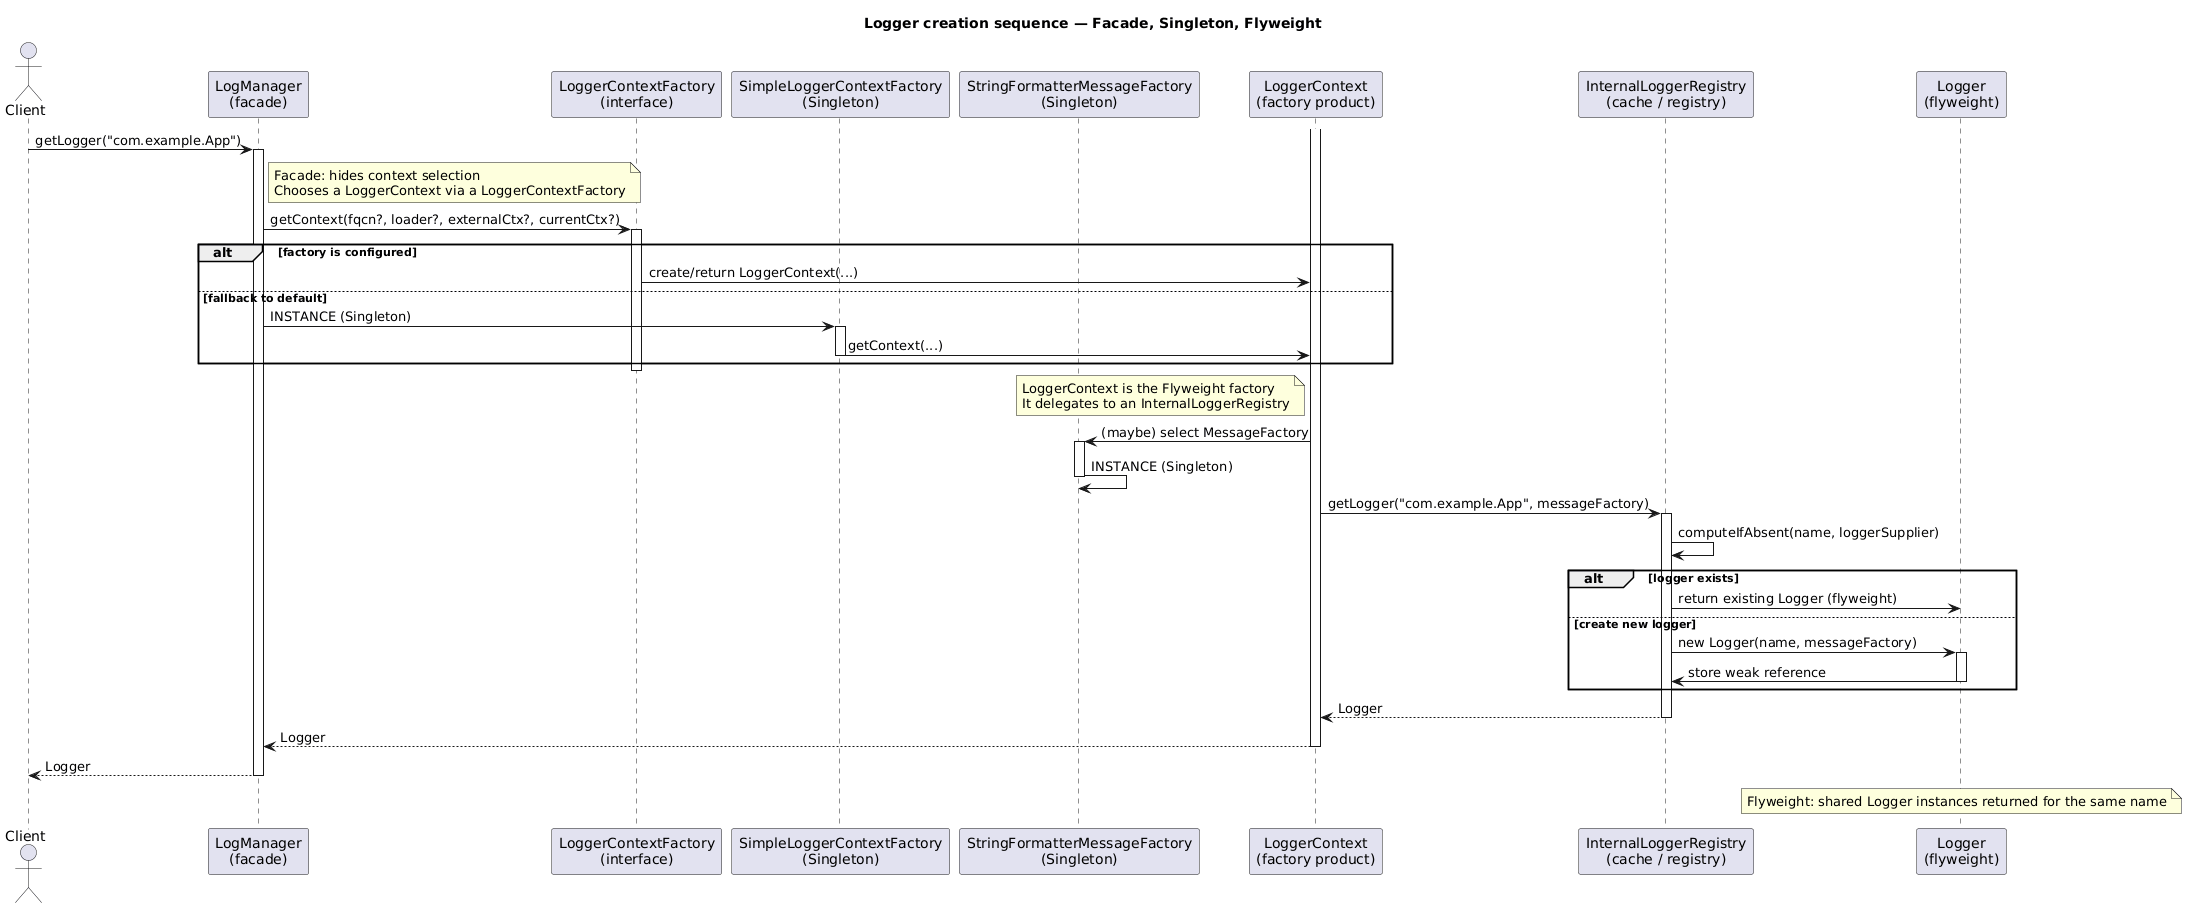

The diagram above was rendered by PlantUML. Its source (embedded in the PNG):
@startuml
title Logger creation sequence — Facade, Singleton, Flyweight

actor Client
participant "LogManager\n(facade)" as LogManager
participant "LoggerContextFactory\n(interface)" as Factory
participant "SimpleLoggerContextFactory\n(Singleton)" as SimpleFactory
participant "StringFormatterMessageFactory\n(Singleton)" as MsgFactory
participant "LoggerContext\n(factory product)" as Context
participant "InternalLoggerRegistry\n(cache / registry)" as Registry
participant "Logger\n(flyweight)" as Logger

Client -> LogManager : getLogger("com.example.App")
activate LogManager

note right of LogManager
  Facade: hides context selection
  Chooses a LoggerContext via a LoggerContextFactory
end note

LogManager -> Factory : getContext(fqcn?, loader?, externalCtx?, currentCtx?)
activate Factory

alt factory is configured
  Factory -> Context : create/return LoggerContext(...)
else fallback to default
  LogManager -> SimpleFactory : INSTANCE (Singleton)
  activate SimpleFactory
  SimpleFactory -> Context : getContext(...)
  deactivate SimpleFactory
end

deactivate Factory
activate Context

note left of Context
  LoggerContext is the Flyweight factory
  It delegates to an InternalLoggerRegistry
end note

Context -> MsgFactory : (maybe) select MessageFactory
activate MsgFactory
MsgFactory -> MsgFactory : INSTANCE (Singleton)
deactivate MsgFactory

Context -> Registry : getLogger("com.example.App", messageFactory)
activate Registry

Registry -> Registry : computeIfAbsent(name, loggerSupplier)
alt logger exists
  Registry -> Logger : return existing Logger (flyweight)
else create new logger
  Registry -> Logger : new Logger(name, messageFactory)
  activate Logger
  Logger -> Registry : store weak reference
  deactivate Logger
end

Registry --> Context : Logger
deactivate Registry

Context --> LogManager : Logger
deactivate Context

LogManager --> Client : Logger
deactivate LogManager

note over Logger
  Flyweight: shared Logger instances returned for the same name
end note
@enduml